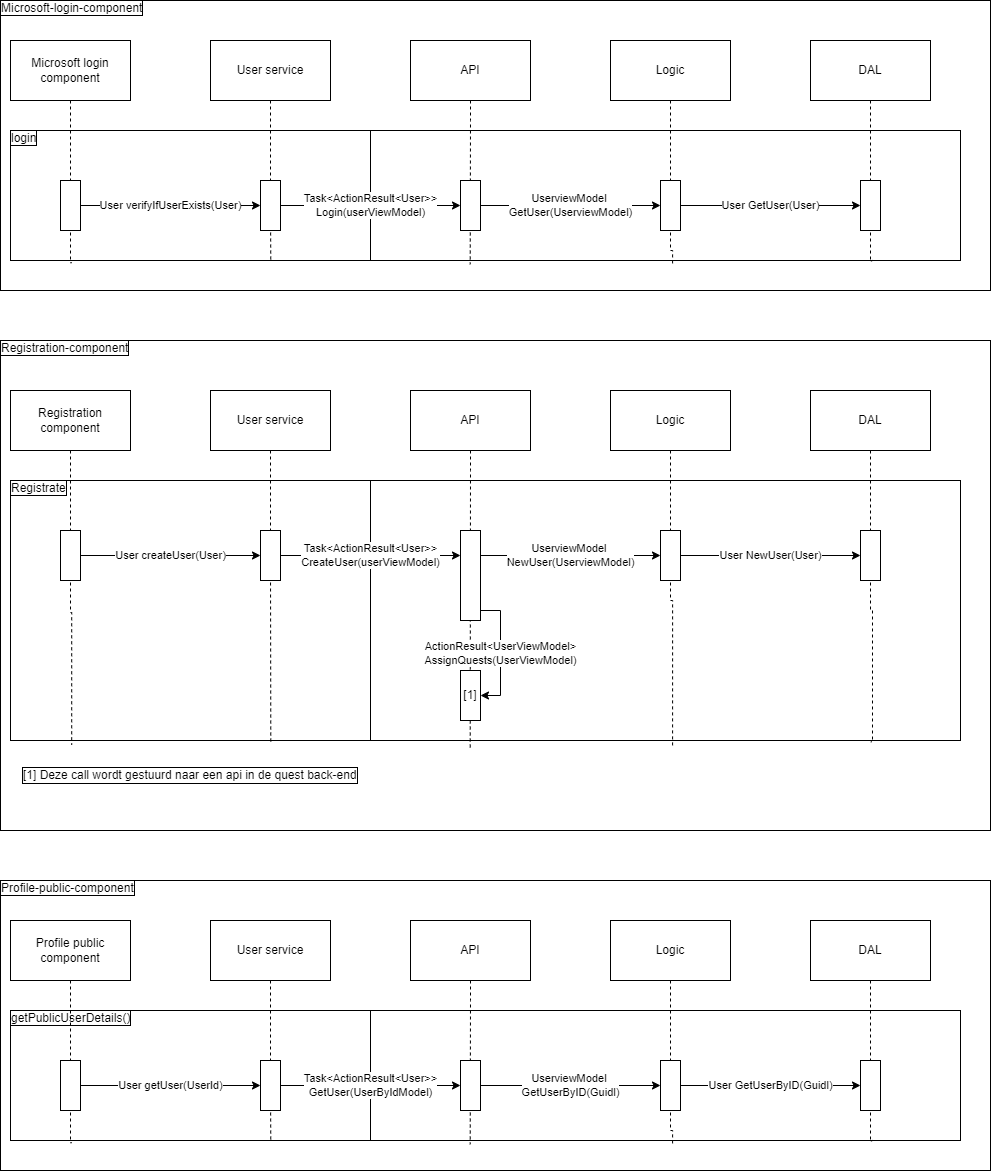

The diagram above was exported from draw.io. Its source (the exported page's mxGraphModel, read from the mxfile embedded in the PNG):
<mxGraphModel dx="1038" dy="571" grid="1" gridSize="10" guides="1" tooltips="1" connect="1" arrows="1" fold="1" page="1" pageScale="1" pageWidth="827" pageHeight="1169" math="0" shadow="0">
  <root>
    <mxCell id="0" />
    <mxCell id="1" parent="0" />
    <mxCell id="yKSnJKZSaM6yyr4KHvVo-48" value="Profile-public-component" style="rounded=0;whiteSpace=wrap;html=1;fillColor=none;verticalAlign=top;align=left;labelBorderColor=default;spacingTop=-7;spacingLeft=-2;" parent="1" vertex="1">
      <mxGeometry x="30" y="920" width="990" height="290" as="geometry" />
    </mxCell>
    <mxCell id="RhjxaEhWVFOJpjxOtXvD-8" style="edgeStyle=orthogonalEdgeStyle;rounded=0;orthogonalLoop=1;jettySize=auto;html=1;entryX=0.17;entryY=1.017;entryDx=0;entryDy=0;entryPerimeter=0;dashed=1;endArrow=none;endFill=0;" parent="1" source="RhjxaEhWVFOJpjxOtXvD-1" target="RhjxaEhWVFOJpjxOtXvD-5" edge="1">
      <mxGeometry relative="1" as="geometry">
        <mxPoint x="99.75999999999999" y="501" as="targetPoint" />
        <Array as="points">
          <mxPoint x="100" y="302" />
        </Array>
      </mxGeometry>
    </mxCell>
    <mxCell id="RhjxaEhWVFOJpjxOtXvD-1" value="Microsoft login component" style="rounded=0;whiteSpace=wrap;html=1;" parent="1" vertex="1">
      <mxGeometry x="40" y="80" width="120" height="60" as="geometry" />
    </mxCell>
    <mxCell id="RhjxaEhWVFOJpjxOtXvD-22" style="edgeStyle=orthogonalEdgeStyle;rounded=0;orthogonalLoop=1;jettySize=auto;html=1;endArrow=none;endFill=0;dashed=1;entryX=0.169;entryY=1.029;entryDx=0;entryDy=0;entryPerimeter=0;" parent="1" source="RhjxaEhWVFOJpjxOtXvD-2" target="RhjxaEhWVFOJpjxOtXvD-18" edge="1">
      <mxGeometry relative="1" as="geometry">
        <mxPoint x="500.29999999999995" y="505" as="targetPoint" />
        <Array as="points" />
      </mxGeometry>
    </mxCell>
    <mxCell id="RhjxaEhWVFOJpjxOtXvD-2" value="API" style="rounded=0;whiteSpace=wrap;html=1;" parent="1" vertex="1">
      <mxGeometry x="440" y="80" width="120" height="60" as="geometry" />
    </mxCell>
    <mxCell id="RhjxaEhWVFOJpjxOtXvD-23" style="edgeStyle=orthogonalEdgeStyle;rounded=0;orthogonalLoop=1;jettySize=auto;html=1;dashed=1;endArrow=none;endFill=0;entryX=0.512;entryY=1.023;entryDx=0;entryDy=0;entryPerimeter=0;" parent="1" source="RhjxaEhWVFOJpjxOtXvD-3" target="RhjxaEhWVFOJpjxOtXvD-18" edge="1">
      <mxGeometry relative="1" as="geometry">
        <mxPoint x="680" y="320" as="targetPoint" />
        <Array as="points">
          <mxPoint x="700" y="290" />
          <mxPoint x="702" y="290" />
        </Array>
      </mxGeometry>
    </mxCell>
    <mxCell id="RhjxaEhWVFOJpjxOtXvD-3" value="Logic" style="rounded=0;whiteSpace=wrap;html=1;" parent="1" vertex="1">
      <mxGeometry x="640" y="80" width="120" height="60" as="geometry" />
    </mxCell>
    <mxCell id="RhjxaEhWVFOJpjxOtXvD-24" style="edgeStyle=orthogonalEdgeStyle;rounded=0;orthogonalLoop=1;jettySize=auto;html=1;entryX=0.848;entryY=1.005;entryDx=0;entryDy=0;entryPerimeter=0;dashed=1;endArrow=none;endFill=0;" parent="1" source="RhjxaEhWVFOJpjxOtXvD-4" target="RhjxaEhWVFOJpjxOtXvD-18" edge="1">
      <mxGeometry relative="1" as="geometry">
        <mxPoint x="902.0899999999999" y="505" as="targetPoint" />
        <Array as="points">
          <mxPoint x="900" y="300" />
          <mxPoint x="902" y="300" />
        </Array>
      </mxGeometry>
    </mxCell>
    <mxCell id="RhjxaEhWVFOJpjxOtXvD-4" value="DAL" style="rounded=0;whiteSpace=wrap;html=1;" parent="1" vertex="1">
      <mxGeometry x="840" y="80" width="120" height="60" as="geometry" />
    </mxCell>
    <mxCell id="RhjxaEhWVFOJpjxOtXvD-5" value="login" style="rounded=0;whiteSpace=wrap;html=1;fillColor=none;horizontal=1;verticalAlign=top;align=left;labelBorderColor=default;spacingTop=-7;spacingLeft=-2;" parent="1" vertex="1">
      <mxGeometry x="40" y="170" width="360" height="130" as="geometry" />
    </mxCell>
    <mxCell id="RhjxaEhWVFOJpjxOtXvD-21" value="User verifyIfUserExists(User)" style="edgeStyle=orthogonalEdgeStyle;rounded=0;orthogonalLoop=1;jettySize=auto;html=1;endArrow=classic;endFill=1;" parent="1" source="RhjxaEhWVFOJpjxOtXvD-9" target="RhjxaEhWVFOJpjxOtXvD-19" edge="1">
      <mxGeometry relative="1" as="geometry" />
    </mxCell>
    <mxCell id="RhjxaEhWVFOJpjxOtXvD-9" value="" style="rounded=0;whiteSpace=wrap;html=1;fillColor=default;" parent="1" vertex="1">
      <mxGeometry x="90" y="220" width="20" height="50" as="geometry" />
    </mxCell>
    <mxCell id="RhjxaEhWVFOJpjxOtXvD-12" style="edgeStyle=orthogonalEdgeStyle;rounded=0;orthogonalLoop=1;jettySize=auto;html=1;entryX=0.723;entryY=1.005;entryDx=0;entryDy=0;entryPerimeter=0;dashed=1;endArrow=none;endFill=0;" parent="1" source="RhjxaEhWVFOJpjxOtXvD-10" target="RhjxaEhWVFOJpjxOtXvD-5" edge="1">
      <mxGeometry relative="1" as="geometry">
        <mxPoint x="298.8399999999999" y="503.4000000000001" as="targetPoint" />
        <Array as="points">
          <mxPoint x="300" y="250" />
          <mxPoint x="300" y="250" />
        </Array>
      </mxGeometry>
    </mxCell>
    <mxCell id="RhjxaEhWVFOJpjxOtXvD-10" value="User service" style="rounded=0;whiteSpace=wrap;html=1;" parent="1" vertex="1">
      <mxGeometry x="240" y="80" width="120" height="60" as="geometry" />
    </mxCell>
    <mxCell id="RhjxaEhWVFOJpjxOtXvD-18" value="" style="rounded=0;whiteSpace=wrap;html=1;fillColor=none;" parent="1" vertex="1">
      <mxGeometry x="400" y="170" width="590" height="130" as="geometry" />
    </mxCell>
    <mxCell id="RhjxaEhWVFOJpjxOtXvD-26" value="Task&amp;lt;ActionResult&amp;lt;User&amp;gt;&amp;gt;&lt;br&gt;Login(userViewModel)" style="edgeStyle=orthogonalEdgeStyle;rounded=0;orthogonalLoop=1;jettySize=auto;html=1;endArrow=classic;endFill=1;" parent="1" source="RhjxaEhWVFOJpjxOtXvD-19" target="RhjxaEhWVFOJpjxOtXvD-25" edge="1">
      <mxGeometry relative="1" as="geometry" />
    </mxCell>
    <mxCell id="RhjxaEhWVFOJpjxOtXvD-19" value="" style="rounded=0;whiteSpace=wrap;html=1;fillColor=default;" parent="1" vertex="1">
      <mxGeometry x="290" y="220" width="20" height="50" as="geometry" />
    </mxCell>
    <mxCell id="RhjxaEhWVFOJpjxOtXvD-28" value="UserviewModel &lt;br&gt;GetUser(UserviewModel)" style="edgeStyle=orthogonalEdgeStyle;rounded=0;orthogonalLoop=1;jettySize=auto;html=1;endArrow=classic;endFill=1;" parent="1" source="RhjxaEhWVFOJpjxOtXvD-25" target="RhjxaEhWVFOJpjxOtXvD-27" edge="1">
      <mxGeometry relative="1" as="geometry" />
    </mxCell>
    <mxCell id="RhjxaEhWVFOJpjxOtXvD-25" value="" style="rounded=0;whiteSpace=wrap;html=1;fillColor=default;" parent="1" vertex="1">
      <mxGeometry x="490" y="220" width="20" height="50" as="geometry" />
    </mxCell>
    <mxCell id="RhjxaEhWVFOJpjxOtXvD-30" value="User GetUser(User)" style="edgeStyle=orthogonalEdgeStyle;rounded=0;orthogonalLoop=1;jettySize=auto;html=1;endArrow=classic;endFill=1;" parent="1" source="RhjxaEhWVFOJpjxOtXvD-27" target="RhjxaEhWVFOJpjxOtXvD-29" edge="1">
      <mxGeometry relative="1" as="geometry" />
    </mxCell>
    <mxCell id="RhjxaEhWVFOJpjxOtXvD-27" value="" style="rounded=0;whiteSpace=wrap;html=1;fillColor=default;" parent="1" vertex="1">
      <mxGeometry x="690" y="220" width="20" height="50" as="geometry" />
    </mxCell>
    <mxCell id="RhjxaEhWVFOJpjxOtXvD-29" value="" style="rounded=0;whiteSpace=wrap;html=1;fillColor=default;" parent="1" vertex="1">
      <mxGeometry x="890" y="220" width="20" height="50" as="geometry" />
    </mxCell>
    <mxCell id="yKSnJKZSaM6yyr4KHvVo-1" value="Microsoft-login-component" style="rounded=0;whiteSpace=wrap;html=1;fillColor=none;verticalAlign=top;align=left;labelBorderColor=default;spacingTop=-7;spacingLeft=-2;" parent="1" vertex="1">
      <mxGeometry x="30" y="40" width="990" height="290" as="geometry" />
    </mxCell>
    <mxCell id="yKSnJKZSaM6yyr4KHvVo-2" value="Registration-component" style="rounded=0;whiteSpace=wrap;html=1;fillColor=none;verticalAlign=top;align=left;labelBorderColor=default;spacingTop=-7;spacingLeft=-2;" parent="1" vertex="1">
      <mxGeometry x="30" y="380" width="990" height="490" as="geometry" />
    </mxCell>
    <mxCell id="yKSnJKZSaM6yyr4KHvVo-3" style="edgeStyle=orthogonalEdgeStyle;rounded=0;orthogonalLoop=1;jettySize=auto;html=1;entryX=0.17;entryY=1.017;entryDx=0;entryDy=0;entryPerimeter=0;dashed=1;endArrow=none;endFill=0;" parent="1" source="yKSnJKZSaM6yyr4KHvVo-4" target="yKSnJKZSaM6yyr4KHvVo-11" edge="1">
      <mxGeometry relative="1" as="geometry">
        <mxPoint x="99.75999999999999" y="851" as="targetPoint" />
        <Array as="points">
          <mxPoint x="100" y="652" />
        </Array>
      </mxGeometry>
    </mxCell>
    <mxCell id="yKSnJKZSaM6yyr4KHvVo-4" value="Registration component" style="rounded=0;whiteSpace=wrap;html=1;" parent="1" vertex="1">
      <mxGeometry x="40" y="430" width="120" height="60" as="geometry" />
    </mxCell>
    <mxCell id="yKSnJKZSaM6yyr4KHvVo-5" style="edgeStyle=orthogonalEdgeStyle;rounded=0;orthogonalLoop=1;jettySize=auto;html=1;endArrow=none;endFill=0;dashed=1;entryX=0.169;entryY=1.029;entryDx=0;entryDy=0;entryPerimeter=0;" parent="1" source="yKSnJKZSaM6yyr4KHvVo-6" target="yKSnJKZSaM6yyr4KHvVo-16" edge="1">
      <mxGeometry relative="1" as="geometry">
        <mxPoint x="500.29999999999995" y="855" as="targetPoint" />
        <Array as="points" />
      </mxGeometry>
    </mxCell>
    <mxCell id="yKSnJKZSaM6yyr4KHvVo-6" value="API" style="rounded=0;whiteSpace=wrap;html=1;" parent="1" vertex="1">
      <mxGeometry x="440" y="430" width="120" height="60" as="geometry" />
    </mxCell>
    <mxCell id="yKSnJKZSaM6yyr4KHvVo-7" style="edgeStyle=orthogonalEdgeStyle;rounded=0;orthogonalLoop=1;jettySize=auto;html=1;dashed=1;endArrow=none;endFill=0;entryX=0.512;entryY=1.023;entryDx=0;entryDy=0;entryPerimeter=0;" parent="1" source="yKSnJKZSaM6yyr4KHvVo-8" target="yKSnJKZSaM6yyr4KHvVo-16" edge="1">
      <mxGeometry relative="1" as="geometry">
        <mxPoint x="680" y="670" as="targetPoint" />
        <Array as="points">
          <mxPoint x="700" y="640" />
          <mxPoint x="702" y="640" />
        </Array>
      </mxGeometry>
    </mxCell>
    <mxCell id="yKSnJKZSaM6yyr4KHvVo-8" value="Logic" style="rounded=0;whiteSpace=wrap;html=1;" parent="1" vertex="1">
      <mxGeometry x="640" y="430" width="120" height="60" as="geometry" />
    </mxCell>
    <mxCell id="yKSnJKZSaM6yyr4KHvVo-9" style="edgeStyle=orthogonalEdgeStyle;rounded=0;orthogonalLoop=1;jettySize=auto;html=1;entryX=0.848;entryY=1.005;entryDx=0;entryDy=0;entryPerimeter=0;dashed=1;endArrow=none;endFill=0;" parent="1" source="yKSnJKZSaM6yyr4KHvVo-10" target="yKSnJKZSaM6yyr4KHvVo-16" edge="1">
      <mxGeometry relative="1" as="geometry">
        <mxPoint x="902.0899999999999" y="855" as="targetPoint" />
        <Array as="points">
          <mxPoint x="900" y="650" />
          <mxPoint x="902" y="650" />
        </Array>
      </mxGeometry>
    </mxCell>
    <mxCell id="yKSnJKZSaM6yyr4KHvVo-10" value="DAL" style="rounded=0;whiteSpace=wrap;html=1;" parent="1" vertex="1">
      <mxGeometry x="840" y="430" width="120" height="60" as="geometry" />
    </mxCell>
    <mxCell id="yKSnJKZSaM6yyr4KHvVo-11" value="Registrate" style="rounded=0;whiteSpace=wrap;html=1;fillColor=none;horizontal=1;verticalAlign=top;align=left;labelBorderColor=default;spacingTop=-7;spacingLeft=-2;" parent="1" vertex="1">
      <mxGeometry x="40" y="520" width="360" height="260" as="geometry" />
    </mxCell>
    <mxCell id="yKSnJKZSaM6yyr4KHvVo-12" value="User createUser(User)" style="edgeStyle=orthogonalEdgeStyle;rounded=0;orthogonalLoop=1;jettySize=auto;html=1;endArrow=classic;endFill=1;" parent="1" source="yKSnJKZSaM6yyr4KHvVo-13" target="yKSnJKZSaM6yyr4KHvVo-18" edge="1">
      <mxGeometry relative="1" as="geometry" />
    </mxCell>
    <mxCell id="yKSnJKZSaM6yyr4KHvVo-13" value="" style="rounded=0;whiteSpace=wrap;html=1;fillColor=default;" parent="1" vertex="1">
      <mxGeometry x="90" y="570" width="20" height="50" as="geometry" />
    </mxCell>
    <mxCell id="yKSnJKZSaM6yyr4KHvVo-14" style="edgeStyle=orthogonalEdgeStyle;rounded=0;orthogonalLoop=1;jettySize=auto;html=1;entryX=0.723;entryY=1.005;entryDx=0;entryDy=0;entryPerimeter=0;dashed=1;endArrow=none;endFill=0;" parent="1" source="yKSnJKZSaM6yyr4KHvVo-15" target="yKSnJKZSaM6yyr4KHvVo-11" edge="1">
      <mxGeometry relative="1" as="geometry">
        <mxPoint x="298.8399999999999" y="853.4000000000001" as="targetPoint" />
        <Array as="points">
          <mxPoint x="300" y="600" />
          <mxPoint x="300" y="600" />
        </Array>
      </mxGeometry>
    </mxCell>
    <mxCell id="yKSnJKZSaM6yyr4KHvVo-15" value="User service" style="rounded=0;whiteSpace=wrap;html=1;" parent="1" vertex="1">
      <mxGeometry x="240" y="430" width="120" height="60" as="geometry" />
    </mxCell>
    <mxCell id="yKSnJKZSaM6yyr4KHvVo-16" value="" style="rounded=0;whiteSpace=wrap;html=1;fillColor=none;" parent="1" vertex="1">
      <mxGeometry x="400" y="520" width="590" height="260" as="geometry" />
    </mxCell>
    <mxCell id="yKSnJKZSaM6yyr4KHvVo-17" value="Task&amp;lt;ActionResult&amp;lt;User&amp;gt;&amp;gt;&lt;br&gt;CreateUser(userViewModel)" style="edgeStyle=orthogonalEdgeStyle;rounded=0;orthogonalLoop=1;jettySize=auto;html=1;endArrow=classic;endFill=1;" parent="1" edge="1">
      <mxGeometry relative="1" as="geometry">
        <mxPoint x="310" y="595" as="sourcePoint" />
        <mxPoint x="490" y="595" as="targetPoint" />
      </mxGeometry>
    </mxCell>
    <mxCell id="yKSnJKZSaM6yyr4KHvVo-18" value="" style="rounded=0;whiteSpace=wrap;html=1;fillColor=default;" parent="1" vertex="1">
      <mxGeometry x="290" y="570" width="20" height="50" as="geometry" />
    </mxCell>
    <mxCell id="yKSnJKZSaM6yyr4KHvVo-19" value="UserviewModel &lt;br&gt;NewUser(UserviewModel)" style="edgeStyle=orthogonalEdgeStyle;rounded=0;orthogonalLoop=1;jettySize=auto;html=1;endArrow=classic;endFill=1;" parent="1" source="yKSnJKZSaM6yyr4KHvVo-20" target="yKSnJKZSaM6yyr4KHvVo-22" edge="1">
      <mxGeometry relative="1" as="geometry">
        <Array as="points">
          <mxPoint x="550" y="595" />
          <mxPoint x="550" y="595" />
        </Array>
      </mxGeometry>
    </mxCell>
    <mxCell id="yKSnJKZSaM6yyr4KHvVo-25" value="ActionResult&amp;lt;UserViewModel&amp;gt;&lt;br&gt;AssignQuests(UserViewModel)" style="edgeStyle=orthogonalEdgeStyle;rounded=0;orthogonalLoop=1;jettySize=auto;html=1;entryX=1;entryY=0.5;entryDx=0;entryDy=0;" parent="1" source="yKSnJKZSaM6yyr4KHvVo-20" target="yKSnJKZSaM6yyr4KHvVo-24" edge="1">
      <mxGeometry relative="1" as="geometry">
        <Array as="points">
          <mxPoint x="530" y="650" />
          <mxPoint x="530" y="735" />
        </Array>
      </mxGeometry>
    </mxCell>
    <mxCell id="yKSnJKZSaM6yyr4KHvVo-20" value="" style="rounded=0;whiteSpace=wrap;html=1;fillColor=default;" parent="1" vertex="1">
      <mxGeometry x="490" y="570" width="20" height="90" as="geometry" />
    </mxCell>
    <mxCell id="yKSnJKZSaM6yyr4KHvVo-21" value="User NewUser(User)" style="edgeStyle=orthogonalEdgeStyle;rounded=0;orthogonalLoop=1;jettySize=auto;html=1;endArrow=classic;endFill=1;" parent="1" source="yKSnJKZSaM6yyr4KHvVo-22" target="yKSnJKZSaM6yyr4KHvVo-23" edge="1">
      <mxGeometry relative="1" as="geometry" />
    </mxCell>
    <mxCell id="yKSnJKZSaM6yyr4KHvVo-22" value="" style="rounded=0;whiteSpace=wrap;html=1;fillColor=default;" parent="1" vertex="1">
      <mxGeometry x="690" y="570" width="20" height="50" as="geometry" />
    </mxCell>
    <mxCell id="yKSnJKZSaM6yyr4KHvVo-23" value="" style="rounded=0;whiteSpace=wrap;html=1;fillColor=default;" parent="1" vertex="1">
      <mxGeometry x="890" y="570" width="20" height="50" as="geometry" />
    </mxCell>
    <mxCell id="yKSnJKZSaM6yyr4KHvVo-24" value="[1]" style="rounded=0;whiteSpace=wrap;html=1;fillColor=default;" parent="1" vertex="1">
      <mxGeometry x="490" y="710" width="20" height="50" as="geometry" />
    </mxCell>
    <mxCell id="yKSnJKZSaM6yyr4KHvVo-26" value="[1] Deze call wordt gestuurd naar een api in de quest back-end" style="text;html=1;strokeColor=none;fillColor=none;align=left;verticalAlign=middle;whiteSpace=wrap;rounded=0;labelBorderColor=default;" parent="1" vertex="1">
      <mxGeometry x="50" y="800" width="470" height="30" as="geometry" />
    </mxCell>
    <mxCell id="yKSnJKZSaM6yyr4KHvVo-27" style="edgeStyle=orthogonalEdgeStyle;rounded=0;orthogonalLoop=1;jettySize=auto;html=1;entryX=0.17;entryY=1.017;entryDx=0;entryDy=0;entryPerimeter=0;dashed=1;endArrow=none;endFill=0;" parent="1" source="yKSnJKZSaM6yyr4KHvVo-28" target="yKSnJKZSaM6yyr4KHvVo-35" edge="1">
      <mxGeometry relative="1" as="geometry">
        <mxPoint x="99.75999999999999" y="1381" as="targetPoint" />
        <Array as="points">
          <mxPoint x="100" y="1182" />
        </Array>
      </mxGeometry>
    </mxCell>
    <mxCell id="yKSnJKZSaM6yyr4KHvVo-28" value="Profile public component" style="rounded=0;whiteSpace=wrap;html=1;" parent="1" vertex="1">
      <mxGeometry x="40" y="960" width="120" height="60" as="geometry" />
    </mxCell>
    <mxCell id="yKSnJKZSaM6yyr4KHvVo-29" style="edgeStyle=orthogonalEdgeStyle;rounded=0;orthogonalLoop=1;jettySize=auto;html=1;endArrow=none;endFill=0;dashed=1;entryX=0.169;entryY=1.029;entryDx=0;entryDy=0;entryPerimeter=0;" parent="1" source="yKSnJKZSaM6yyr4KHvVo-30" target="yKSnJKZSaM6yyr4KHvVo-40" edge="1">
      <mxGeometry relative="1" as="geometry">
        <mxPoint x="500.29999999999995" y="1385" as="targetPoint" />
        <Array as="points" />
      </mxGeometry>
    </mxCell>
    <mxCell id="yKSnJKZSaM6yyr4KHvVo-30" value="API" style="rounded=0;whiteSpace=wrap;html=1;" parent="1" vertex="1">
      <mxGeometry x="440" y="960" width="120" height="60" as="geometry" />
    </mxCell>
    <mxCell id="yKSnJKZSaM6yyr4KHvVo-31" style="edgeStyle=orthogonalEdgeStyle;rounded=0;orthogonalLoop=1;jettySize=auto;html=1;dashed=1;endArrow=none;endFill=0;entryX=0.512;entryY=1.023;entryDx=0;entryDy=0;entryPerimeter=0;" parent="1" source="yKSnJKZSaM6yyr4KHvVo-32" target="yKSnJKZSaM6yyr4KHvVo-40" edge="1">
      <mxGeometry relative="1" as="geometry">
        <mxPoint x="680" y="1200" as="targetPoint" />
        <Array as="points">
          <mxPoint x="700" y="1170" />
          <mxPoint x="702" y="1170" />
        </Array>
      </mxGeometry>
    </mxCell>
    <mxCell id="yKSnJKZSaM6yyr4KHvVo-32" value="Logic" style="rounded=0;whiteSpace=wrap;html=1;" parent="1" vertex="1">
      <mxGeometry x="640" y="960" width="120" height="60" as="geometry" />
    </mxCell>
    <mxCell id="yKSnJKZSaM6yyr4KHvVo-33" style="edgeStyle=orthogonalEdgeStyle;rounded=0;orthogonalLoop=1;jettySize=auto;html=1;entryX=0.848;entryY=1.005;entryDx=0;entryDy=0;entryPerimeter=0;dashed=1;endArrow=none;endFill=0;" parent="1" source="yKSnJKZSaM6yyr4KHvVo-34" target="yKSnJKZSaM6yyr4KHvVo-40" edge="1">
      <mxGeometry relative="1" as="geometry">
        <mxPoint x="902.0899999999999" y="1385" as="targetPoint" />
        <Array as="points">
          <mxPoint x="900" y="1180" />
          <mxPoint x="902" y="1180" />
        </Array>
      </mxGeometry>
    </mxCell>
    <mxCell id="yKSnJKZSaM6yyr4KHvVo-34" value="DAL" style="rounded=0;whiteSpace=wrap;html=1;" parent="1" vertex="1">
      <mxGeometry x="840" y="960" width="120" height="60" as="geometry" />
    </mxCell>
    <mxCell id="yKSnJKZSaM6yyr4KHvVo-35" value="getPublicUserDetails()" style="rounded=0;whiteSpace=wrap;html=1;fillColor=none;horizontal=1;verticalAlign=top;align=left;labelBorderColor=default;spacingTop=-7;spacingLeft=-2;" parent="1" vertex="1">
      <mxGeometry x="40" y="1050" width="360" height="130" as="geometry" />
    </mxCell>
    <mxCell id="yKSnJKZSaM6yyr4KHvVo-36" value="User getUser(UserId)" style="edgeStyle=orthogonalEdgeStyle;rounded=0;orthogonalLoop=1;jettySize=auto;html=1;endArrow=classic;endFill=1;" parent="1" source="yKSnJKZSaM6yyr4KHvVo-37" target="yKSnJKZSaM6yyr4KHvVo-42" edge="1">
      <mxGeometry relative="1" as="geometry" />
    </mxCell>
    <mxCell id="yKSnJKZSaM6yyr4KHvVo-37" value="" style="rounded=0;whiteSpace=wrap;html=1;fillColor=default;" parent="1" vertex="1">
      <mxGeometry x="90" y="1100" width="20" height="50" as="geometry" />
    </mxCell>
    <mxCell id="yKSnJKZSaM6yyr4KHvVo-38" style="edgeStyle=orthogonalEdgeStyle;rounded=0;orthogonalLoop=1;jettySize=auto;html=1;entryX=0.723;entryY=1.005;entryDx=0;entryDy=0;entryPerimeter=0;dashed=1;endArrow=none;endFill=0;" parent="1" source="yKSnJKZSaM6yyr4KHvVo-39" target="yKSnJKZSaM6yyr4KHvVo-35" edge="1">
      <mxGeometry relative="1" as="geometry">
        <mxPoint x="298.8399999999999" y="1383.4" as="targetPoint" />
        <Array as="points">
          <mxPoint x="300" y="1130" />
          <mxPoint x="300" y="1130" />
        </Array>
      </mxGeometry>
    </mxCell>
    <mxCell id="yKSnJKZSaM6yyr4KHvVo-39" value="User service" style="rounded=0;whiteSpace=wrap;html=1;" parent="1" vertex="1">
      <mxGeometry x="240" y="960" width="120" height="60" as="geometry" />
    </mxCell>
    <mxCell id="yKSnJKZSaM6yyr4KHvVo-40" value="" style="rounded=0;whiteSpace=wrap;html=1;fillColor=none;" parent="1" vertex="1">
      <mxGeometry x="400" y="1050" width="590" height="130" as="geometry" />
    </mxCell>
    <mxCell id="yKSnJKZSaM6yyr4KHvVo-41" value="Task&amp;lt;ActionResult&amp;lt;User&amp;gt;&amp;gt;&lt;br&gt;GetUser(UserByIdModel)" style="edgeStyle=orthogonalEdgeStyle;rounded=0;orthogonalLoop=1;jettySize=auto;html=1;endArrow=classic;endFill=1;" parent="1" source="yKSnJKZSaM6yyr4KHvVo-42" target="yKSnJKZSaM6yyr4KHvVo-44" edge="1">
      <mxGeometry relative="1" as="geometry" />
    </mxCell>
    <mxCell id="yKSnJKZSaM6yyr4KHvVo-42" value="" style="rounded=0;whiteSpace=wrap;html=1;fillColor=default;" parent="1" vertex="1">
      <mxGeometry x="290" y="1100" width="20" height="50" as="geometry" />
    </mxCell>
    <mxCell id="yKSnJKZSaM6yyr4KHvVo-43" value="UserviewModel &lt;br&gt;GetUserByID(Guidl)" style="edgeStyle=orthogonalEdgeStyle;rounded=0;orthogonalLoop=1;jettySize=auto;html=1;endArrow=classic;endFill=1;" parent="1" source="yKSnJKZSaM6yyr4KHvVo-44" target="yKSnJKZSaM6yyr4KHvVo-46" edge="1">
      <mxGeometry relative="1" as="geometry" />
    </mxCell>
    <mxCell id="yKSnJKZSaM6yyr4KHvVo-44" value="" style="rounded=0;whiteSpace=wrap;html=1;fillColor=default;" parent="1" vertex="1">
      <mxGeometry x="490" y="1100" width="20" height="50" as="geometry" />
    </mxCell>
    <mxCell id="yKSnJKZSaM6yyr4KHvVo-45" value="User GetUserByID(Guidl)" style="edgeStyle=orthogonalEdgeStyle;rounded=0;orthogonalLoop=1;jettySize=auto;html=1;endArrow=classic;endFill=1;" parent="1" source="yKSnJKZSaM6yyr4KHvVo-46" target="yKSnJKZSaM6yyr4KHvVo-47" edge="1">
      <mxGeometry relative="1" as="geometry" />
    </mxCell>
    <mxCell id="yKSnJKZSaM6yyr4KHvVo-46" value="" style="rounded=0;whiteSpace=wrap;html=1;fillColor=default;" parent="1" vertex="1">
      <mxGeometry x="690" y="1100" width="20" height="50" as="geometry" />
    </mxCell>
    <mxCell id="yKSnJKZSaM6yyr4KHvVo-47" value="" style="rounded=0;whiteSpace=wrap;html=1;fillColor=default;" parent="1" vertex="1">
      <mxGeometry x="890" y="1100" width="20" height="50" as="geometry" />
    </mxCell>
  </root>
</mxGraphModel>